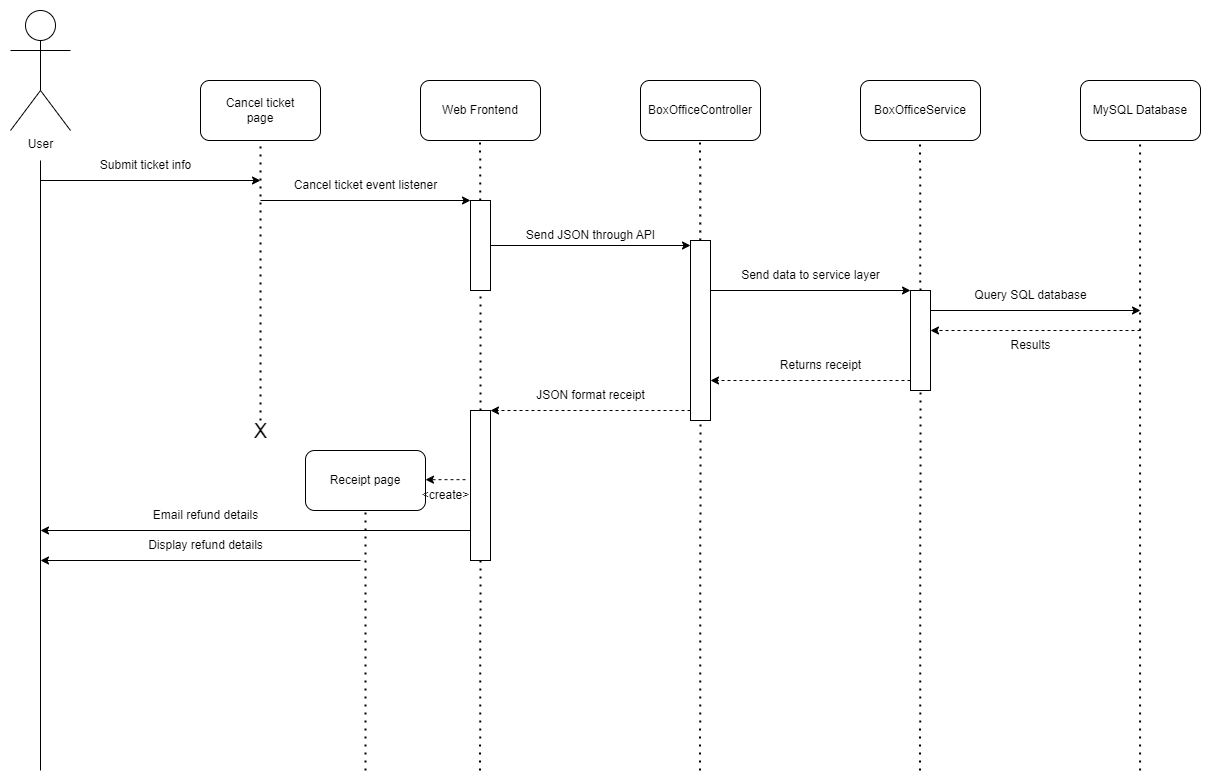

The diagram above was exported from draw.io. Its source (the exported page's mxGraphModel, read from the mxfile embedded in the PNG):
<mxGraphModel dx="1623" dy="914" grid="1" gridSize="10" guides="1" tooltips="1" connect="1" arrows="1" fold="1" page="1" pageScale="1" pageWidth="1700" pageHeight="1100" math="0" shadow="0">
  <root>
    <mxCell id="0" />
    <mxCell id="1" parent="0" />
    <mxCell id="isUv5zI68lDwnNXeO6hj-1" value="User" style="shape=umlActor;verticalLabelPosition=bottom;verticalAlign=top;html=1;outlineConnect=0;" vertex="1" parent="1">
      <mxGeometry x="310" y="200" width="60" height="120" as="geometry" />
    </mxCell>
    <mxCell id="isUv5zI68lDwnNXeO6hj-2" value="Cancel ticket&lt;br&gt;page" style="rounded=1;whiteSpace=wrap;html=1;" vertex="1" parent="1">
      <mxGeometry x="500" y="270" width="120" height="60" as="geometry" />
    </mxCell>
    <mxCell id="isUv5zI68lDwnNXeO6hj-3" value="Web Frontend" style="rounded=1;whiteSpace=wrap;html=1;" vertex="1" parent="1">
      <mxGeometry x="720" y="270" width="120" height="60" as="geometry" />
    </mxCell>
    <mxCell id="isUv5zI68lDwnNXeO6hj-4" value="BoxOfficeController" style="rounded=1;whiteSpace=wrap;html=1;" vertex="1" parent="1">
      <mxGeometry x="940" y="270" width="120" height="60" as="geometry" />
    </mxCell>
    <mxCell id="isUv5zI68lDwnNXeO6hj-5" value="BoxOfficeService" style="rounded=1;whiteSpace=wrap;html=1;" vertex="1" parent="1">
      <mxGeometry x="1160" y="270" width="120" height="60" as="geometry" />
    </mxCell>
    <mxCell id="isUv5zI68lDwnNXeO6hj-6" value="" style="endArrow=none;dashed=1;html=1;dashPattern=1 3;strokeWidth=2;rounded=0;entryX=0.5;entryY=1;entryDx=0;entryDy=0;" edge="1" parent="1" target="isUv5zI68lDwnNXeO6hj-2">
      <mxGeometry width="50" height="50" relative="1" as="geometry">
        <mxPoint x="560" y="610" as="sourcePoint" />
        <mxPoint x="990" y="420" as="targetPoint" />
      </mxGeometry>
    </mxCell>
    <mxCell id="isUv5zI68lDwnNXeO6hj-7" value="" style="endArrow=none;dashed=1;html=1;dashPattern=1 3;strokeWidth=2;rounded=0;entryX=0.5;entryY=1;entryDx=0;entryDy=0;startArrow=none;" edge="1" parent="1" source="isUv5zI68lDwnNXeO6hj-16">
      <mxGeometry width="50" height="50" relative="1" as="geometry">
        <mxPoint x="779.58" y="960.0000000000002" as="sourcePoint" />
        <mxPoint x="779.5799999999999" y="330" as="targetPoint" />
      </mxGeometry>
    </mxCell>
    <mxCell id="isUv5zI68lDwnNXeO6hj-8" value="" style="endArrow=none;dashed=1;html=1;dashPattern=1 3;strokeWidth=2;rounded=0;entryX=0.5;entryY=1;entryDx=0;entryDy=0;startArrow=none;" edge="1" parent="1" source="isUv5zI68lDwnNXeO6hj-18">
      <mxGeometry width="50" height="50" relative="1" as="geometry">
        <mxPoint x="999.5799999999999" y="960.0000000000002" as="sourcePoint" />
        <mxPoint x="999.5799999999999" y="330" as="targetPoint" />
      </mxGeometry>
    </mxCell>
    <mxCell id="isUv5zI68lDwnNXeO6hj-9" value="" style="endArrow=none;dashed=1;html=1;dashPattern=1 3;strokeWidth=2;rounded=0;entryX=0.5;entryY=1;entryDx=0;entryDy=0;startArrow=none;" edge="1" parent="1" source="isUv5zI68lDwnNXeO6hj-25">
      <mxGeometry width="50" height="50" relative="1" as="geometry">
        <mxPoint x="1219.58" y="960.0000000000002" as="sourcePoint" />
        <mxPoint x="1219.58" y="330" as="targetPoint" />
      </mxGeometry>
    </mxCell>
    <mxCell id="isUv5zI68lDwnNXeO6hj-10" value="" style="endArrow=none;html=1;rounded=0;" edge="1" parent="1">
      <mxGeometry width="50" height="50" relative="1" as="geometry">
        <mxPoint x="340" y="960.0000000000002" as="sourcePoint" />
        <mxPoint x="340" y="350" as="targetPoint" />
      </mxGeometry>
    </mxCell>
    <mxCell id="isUv5zI68lDwnNXeO6hj-11" value="" style="endArrow=classic;html=1;rounded=0;" edge="1" parent="1">
      <mxGeometry width="50" height="50" relative="1" as="geometry">
        <mxPoint x="340" y="370" as="sourcePoint" />
        <mxPoint x="560" y="370" as="targetPoint" />
      </mxGeometry>
    </mxCell>
    <mxCell id="isUv5zI68lDwnNXeO6hj-12" value="Submit ticket info" style="text;html=1;align=center;verticalAlign=middle;resizable=0;points=[];autosize=1;strokeColor=none;fillColor=none;" vertex="1" parent="1">
      <mxGeometry x="390" y="340" width="110" height="30" as="geometry" />
    </mxCell>
    <mxCell id="isUv5zI68lDwnNXeO6hj-13" value="" style="endArrow=classic;html=1;rounded=0;entryX=0;entryY=0;entryDx=0;entryDy=0;" edge="1" parent="1" target="isUv5zI68lDwnNXeO6hj-16">
      <mxGeometry width="50" height="50" relative="1" as="geometry">
        <mxPoint x="560" y="390" as="sourcePoint" />
        <mxPoint x="780" y="390" as="targetPoint" />
      </mxGeometry>
    </mxCell>
    <mxCell id="isUv5zI68lDwnNXeO6hj-14" value="Cancel ticket event listener" style="text;html=1;align=center;verticalAlign=middle;resizable=0;points=[];autosize=1;strokeColor=none;fillColor=none;" vertex="1" parent="1">
      <mxGeometry x="580" y="360" width="170" height="30" as="geometry" />
    </mxCell>
    <mxCell id="isUv5zI68lDwnNXeO6hj-15" style="edgeStyle=orthogonalEdgeStyle;rounded=0;orthogonalLoop=1;jettySize=auto;html=1;exitX=1;exitY=0.5;exitDx=0;exitDy=0;" edge="1" parent="1" source="isUv5zI68lDwnNXeO6hj-16">
      <mxGeometry relative="1" as="geometry">
        <mxPoint x="990" y="435" as="targetPoint" />
      </mxGeometry>
    </mxCell>
    <mxCell id="isUv5zI68lDwnNXeO6hj-16" value="" style="rounded=0;whiteSpace=wrap;html=1;" vertex="1" parent="1">
      <mxGeometry x="770" y="390" width="20" height="90" as="geometry" />
    </mxCell>
    <mxCell id="isUv5zI68lDwnNXeO6hj-17" value="" style="endArrow=none;dashed=1;html=1;dashPattern=1 3;strokeWidth=2;rounded=0;entryX=0.5;entryY=1;entryDx=0;entryDy=0;startArrow=none;" edge="1" parent="1" source="isUv5zI68lDwnNXeO6hj-34" target="isUv5zI68lDwnNXeO6hj-16">
      <mxGeometry width="50" height="50" relative="1" as="geometry">
        <mxPoint x="779.5799999999999" y="960.0000000000002" as="sourcePoint" />
        <mxPoint x="779.5799999999999" y="330" as="targetPoint" />
      </mxGeometry>
    </mxCell>
    <mxCell id="isUv5zI68lDwnNXeO6hj-18" value="" style="rounded=0;whiteSpace=wrap;html=1;" vertex="1" parent="1">
      <mxGeometry x="990" y="430" width="20" height="180" as="geometry" />
    </mxCell>
    <mxCell id="isUv5zI68lDwnNXeO6hj-19" value="" style="endArrow=none;dashed=1;html=1;dashPattern=1 3;strokeWidth=2;rounded=0;entryX=0.5;entryY=1;entryDx=0;entryDy=0;" edge="1" parent="1" target="isUv5zI68lDwnNXeO6hj-18">
      <mxGeometry width="50" height="50" relative="1" as="geometry">
        <mxPoint x="999.5799999999999" y="960.0000000000002" as="sourcePoint" />
        <mxPoint x="999.5799999999999" y="330" as="targetPoint" />
      </mxGeometry>
    </mxCell>
    <mxCell id="isUv5zI68lDwnNXeO6hj-20" value="Send JSON through API" style="text;html=1;align=center;verticalAlign=middle;resizable=0;points=[];autosize=1;strokeColor=none;fillColor=none;" vertex="1" parent="1">
      <mxGeometry x="815" y="410" width="150" height="30" as="geometry" />
    </mxCell>
    <mxCell id="isUv5zI68lDwnNXeO6hj-21" value="MySQL Database" style="rounded=1;whiteSpace=wrap;html=1;" vertex="1" parent="1">
      <mxGeometry x="1380" y="270" width="120" height="60" as="geometry" />
    </mxCell>
    <mxCell id="isUv5zI68lDwnNXeO6hj-22" value="" style="endArrow=none;dashed=1;html=1;dashPattern=1 3;strokeWidth=2;rounded=0;entryX=0.5;entryY=1;entryDx=0;entryDy=0;" edge="1" parent="1">
      <mxGeometry width="50" height="50" relative="1" as="geometry">
        <mxPoint x="1439.58" y="960.0000000000002" as="sourcePoint" />
        <mxPoint x="1439.58" y="330" as="targetPoint" />
      </mxGeometry>
    </mxCell>
    <mxCell id="isUv5zI68lDwnNXeO6hj-23" style="edgeStyle=orthogonalEdgeStyle;rounded=0;orthogonalLoop=1;jettySize=auto;html=1;exitX=1;exitY=0.5;exitDx=0;exitDy=0;" edge="1" parent="1">
      <mxGeometry relative="1" as="geometry">
        <mxPoint x="1210" y="480" as="targetPoint" />
        <mxPoint x="1010" y="480" as="sourcePoint" />
      </mxGeometry>
    </mxCell>
    <mxCell id="isUv5zI68lDwnNXeO6hj-24" value="Send data to service layer" style="text;html=1;align=center;verticalAlign=middle;resizable=0;points=[];autosize=1;strokeColor=none;fillColor=none;" vertex="1" parent="1">
      <mxGeometry x="1030" y="450" width="160" height="30" as="geometry" />
    </mxCell>
    <mxCell id="isUv5zI68lDwnNXeO6hj-25" value="" style="rounded=0;whiteSpace=wrap;html=1;" vertex="1" parent="1">
      <mxGeometry x="1210" y="480" width="20" height="100" as="geometry" />
    </mxCell>
    <mxCell id="isUv5zI68lDwnNXeO6hj-26" value="" style="endArrow=none;dashed=1;html=1;dashPattern=1 3;strokeWidth=2;rounded=0;entryX=0.5;entryY=1;entryDx=0;entryDy=0;" edge="1" parent="1" target="isUv5zI68lDwnNXeO6hj-25">
      <mxGeometry width="50" height="50" relative="1" as="geometry">
        <mxPoint x="1219.58" y="960.0000000000002" as="sourcePoint" />
        <mxPoint x="1219.58" y="330" as="targetPoint" />
      </mxGeometry>
    </mxCell>
    <mxCell id="isUv5zI68lDwnNXeO6hj-27" style="edgeStyle=orthogonalEdgeStyle;rounded=0;orthogonalLoop=1;jettySize=auto;html=1;exitX=1;exitY=0.5;exitDx=0;exitDy=0;" edge="1" parent="1">
      <mxGeometry relative="1" as="geometry">
        <mxPoint x="1440" y="500" as="targetPoint" />
        <mxPoint x="1230" y="500" as="sourcePoint" />
      </mxGeometry>
    </mxCell>
    <mxCell id="isUv5zI68lDwnNXeO6hj-28" value="Query SQL database" style="text;html=1;align=center;verticalAlign=middle;resizable=0;points=[];autosize=1;strokeColor=none;fillColor=none;" vertex="1" parent="1">
      <mxGeometry x="1260" y="470" width="140" height="30" as="geometry" />
    </mxCell>
    <mxCell id="isUv5zI68lDwnNXeO6hj-29" style="edgeStyle=orthogonalEdgeStyle;rounded=0;orthogonalLoop=1;jettySize=auto;html=1;exitX=1;exitY=0.5;exitDx=0;exitDy=0;dashed=1;" edge="1" parent="1">
      <mxGeometry relative="1" as="geometry">
        <mxPoint x="1230" y="520" as="targetPoint" />
        <mxPoint x="1440" y="520" as="sourcePoint" />
      </mxGeometry>
    </mxCell>
    <mxCell id="isUv5zI68lDwnNXeO6hj-30" value="Results" style="text;html=1;align=center;verticalAlign=middle;resizable=0;points=[];autosize=1;strokeColor=none;fillColor=none;" vertex="1" parent="1">
      <mxGeometry x="1300" y="520" width="60" height="30" as="geometry" />
    </mxCell>
    <mxCell id="isUv5zI68lDwnNXeO6hj-31" style="edgeStyle=orthogonalEdgeStyle;rounded=0;orthogonalLoop=1;jettySize=auto;html=1;exitX=1;exitY=0.5;exitDx=0;exitDy=0;dashed=1;" edge="1" parent="1">
      <mxGeometry relative="1" as="geometry">
        <mxPoint x="1010" y="570" as="targetPoint" />
        <mxPoint x="1210" y="570" as="sourcePoint" />
      </mxGeometry>
    </mxCell>
    <mxCell id="isUv5zI68lDwnNXeO6hj-32" value="Returns receipt" style="text;html=1;align=center;verticalAlign=middle;resizable=0;points=[];autosize=1;strokeColor=none;fillColor=none;" vertex="1" parent="1">
      <mxGeometry x="1070" y="540" width="100" height="30" as="geometry" />
    </mxCell>
    <mxCell id="isUv5zI68lDwnNXeO6hj-34" value="" style="rounded=0;whiteSpace=wrap;html=1;" vertex="1" parent="1">
      <mxGeometry x="770" y="600" width="20" height="150" as="geometry" />
    </mxCell>
    <mxCell id="isUv5zI68lDwnNXeO6hj-35" value="" style="endArrow=none;dashed=1;html=1;dashPattern=1 3;strokeWidth=2;rounded=0;entryX=0.5;entryY=1;entryDx=0;entryDy=0;" edge="1" parent="1" target="isUv5zI68lDwnNXeO6hj-34">
      <mxGeometry width="50" height="50" relative="1" as="geometry">
        <mxPoint x="779.5799999999999" y="960.0000000000002" as="sourcePoint" />
        <mxPoint x="780" y="480" as="targetPoint" />
      </mxGeometry>
    </mxCell>
    <mxCell id="isUv5zI68lDwnNXeO6hj-36" style="edgeStyle=orthogonalEdgeStyle;rounded=0;orthogonalLoop=1;jettySize=auto;html=1;exitX=1;exitY=0.5;exitDx=0;exitDy=0;dashed=1;" edge="1" parent="1">
      <mxGeometry relative="1" as="geometry">
        <mxPoint x="790" y="600" as="targetPoint" />
        <mxPoint x="990" y="600" as="sourcePoint" />
      </mxGeometry>
    </mxCell>
    <mxCell id="isUv5zI68lDwnNXeO6hj-37" value="JSON format receipt" style="text;html=1;align=center;verticalAlign=middle;resizable=0;points=[];autosize=1;strokeColor=none;fillColor=none;" vertex="1" parent="1">
      <mxGeometry x="825" y="570" width="130" height="30" as="geometry" />
    </mxCell>
    <mxCell id="isUv5zI68lDwnNXeO6hj-38" style="edgeStyle=orthogonalEdgeStyle;rounded=0;orthogonalLoop=1;jettySize=auto;html=1;" edge="1" parent="1">
      <mxGeometry relative="1" as="geometry">
        <mxPoint x="340" y="720.0000000000002" as="targetPoint" />
        <mxPoint x="770" y="720" as="sourcePoint" />
      </mxGeometry>
    </mxCell>
    <mxCell id="isUv5zI68lDwnNXeO6hj-39" value="Email refund details" style="text;html=1;align=center;verticalAlign=middle;resizable=0;points=[];autosize=1;strokeColor=none;fillColor=none;" vertex="1" parent="1">
      <mxGeometry x="440" y="690" width="130" height="30" as="geometry" />
    </mxCell>
    <mxCell id="isUv5zI68lDwnNXeO6hj-42" value="Receipt page" style="rounded=1;whiteSpace=wrap;html=1;" vertex="1" parent="1">
      <mxGeometry x="605" y="640" width="120" height="60" as="geometry" />
    </mxCell>
    <mxCell id="isUv5zI68lDwnNXeO6hj-43" value="X" style="text;html=1;align=center;verticalAlign=middle;resizable=0;points=[];autosize=1;strokeColor=none;fillColor=none;fontSize=20;" vertex="1" parent="1">
      <mxGeometry x="540" y="600" width="40" height="40" as="geometry" />
    </mxCell>
    <mxCell id="isUv5zI68lDwnNXeO6hj-44" value="" style="endArrow=none;dashed=1;html=1;dashPattern=1 3;strokeWidth=2;rounded=0;entryX=0.5;entryY=1;entryDx=0;entryDy=0;startArrow=none;" edge="1" parent="1" target="isUv5zI68lDwnNXeO6hj-42">
      <mxGeometry width="50" height="50" relative="1" as="geometry">
        <mxPoint x="665" y="960" as="sourcePoint" />
        <mxPoint x="664.5799999999999" y="790.0000000000002" as="targetPoint" />
      </mxGeometry>
    </mxCell>
    <mxCell id="isUv5zI68lDwnNXeO6hj-45" value="&amp;lt;create&amp;gt;" style="text;html=1;align=center;verticalAlign=middle;resizable=0;points=[];autosize=1;strokeColor=none;fillColor=none;fontSize=12;" vertex="1" parent="1">
      <mxGeometry x="710" y="670" width="70" height="30" as="geometry" />
    </mxCell>
    <mxCell id="kaniHK-0q_bAMMbaH39d-1" value="" style="endArrow=classic;html=1;rounded=0;fontSize=12;dashed=1;" edge="1" parent="1">
      <mxGeometry width="50" height="50" relative="1" as="geometry">
        <mxPoint x="765" y="669.17" as="sourcePoint" />
        <mxPoint x="725" y="669.17" as="targetPoint" />
      </mxGeometry>
    </mxCell>
    <mxCell id="kaniHK-0q_bAMMbaH39d-2" style="edgeStyle=orthogonalEdgeStyle;rounded=0;orthogonalLoop=1;jettySize=auto;html=1;" edge="1" parent="1">
      <mxGeometry relative="1" as="geometry">
        <mxPoint x="340" y="750.0000000000002" as="targetPoint" />
        <mxPoint x="660" y="750" as="sourcePoint" />
      </mxGeometry>
    </mxCell>
    <mxCell id="kaniHK-0q_bAMMbaH39d-3" value="Display refund details" style="text;html=1;align=center;verticalAlign=middle;resizable=0;points=[];autosize=1;strokeColor=none;fillColor=none;" vertex="1" parent="1">
      <mxGeometry x="435" y="720" width="140" height="30" as="geometry" />
    </mxCell>
  </root>
</mxGraphModel>